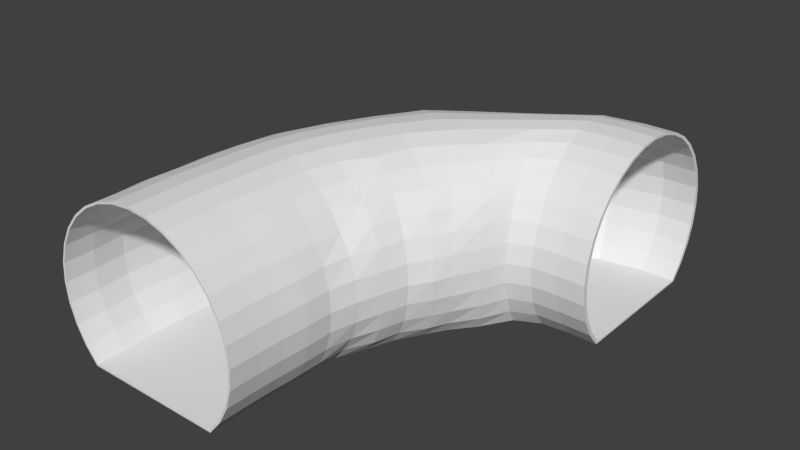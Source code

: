 # Source: BLENDER_Kanalgang_Kurve.blend  (saved by Blender 2.73.0; exported with 4.5.12 LTS)
import bpy
from mathutils import Matrix  # noqa: F401  (used for matrix-valued properties, if any)

bpy.ops.wm.read_factory_settings(use_empty=True)
scene = bpy.context.scene
scene.name = 'Scene'

# ---- collections
col_collection_1 = bpy.data.collections.new('Collection 1'); scene.collection.children.link(col_collection_1)

# ---- world
world_world = bpy.data.worlds.new('World'); scene.world = world_world
world_world.color = (0.05088, 0.05088, 0.05088)
world_world.use_sun_shadow = False
world_world.sun_shadow_jitter_overblur = 0.0
world_world.cycles.sampling_method = 'MANUAL'
world_world.cycles.sample_map_resolution = 256

# ---- meshes
me_cube_001 = bpy.data.meshes.new('Cube.001')
me_cube_001.from_pydata([(-0.2827, 1.096, 0.7083), (-0.6331, 1.073, 0.7083), (-1.06, 0.9186, 0.7083), (-1.45, 0.7671, 0.7083), (-1.779, 0.6457, 0.7083), (-2.026, 0.4627, 0.7083), (-2.21, 0.2831, 0.7083), (-2.342, 0.1145, 0.7083), (-2.42, -0.05125, 0.7083), (-2.451, -0.2107, 0.7083), (-2.461, -0.3637, 0.7083), (-2.478, -0.5109, 0.7083), (-2.464, -0.6563, 0.7083), (-2.273, -0.6563, 0.7271), (-2.283, -0.514, 0.7271), (-2.266, -0.3703, 0.7271), (-2.256, -0.2219, 0.7271), (-2.227, -0.06766, 0.7271), (-2.147, 0.0909, 0.7271), (-2.02, 0.25, 0.7271), (-1.848, 0.4183, 0.7271), (-1.615, 0.5846, 0.7271), (-1.327, 0.6977, 0.7271), (-0.9681, 0.8445, 0.7271), (-0.6036, 0.9818, 0.7271), (-0.2768, 1.001, 0.7271), (-0.2887, 1.188, 0.6526), (-0.6644, 1.161, 0.6526), (-1.158, 0.9818, 0.6526), (-1.577, 0.8393, 0.6526), (-1.954, 0.7056, 0.6526), (-2.2, 0.5043, 0.6526), (-2.396, 0.3142, 0.6526), (-2.534, 0.1362, 0.6526), (-2.61, -0.03625, 0.6526), (-2.641, -0.2004, 0.6526), (-2.649, -0.3575, 0.6526), (-2.665, -0.5078, 0.6526), (-2.648, -0.6563, 0.6526), (-2.082, -0.6563, 0.7083), (-2.088, -0.5172, 0.7083), (-2.072, -0.3771, 0.7083), (-2.063, -0.2334, 0.7083), (-2.036, -0.08477, 0.7083), (-1.955, 0.06653, 0.7083), (-1.834, 0.216, 0.7083), (-1.669, 0.3798, 0.7083), (-1.451, 0.5161, 0.7083), (-1.22, 0.6348, 0.7083), (-0.8833, 0.7714, 0.7083), (-0.5768, 0.8896, 0.7083), (-0.2711, 0.9053, 0.7083), (-0.2943, 1.272, 0.5622), (-0.6964, 1.241, 0.5622), (-1.245, 1.056, 0.5622), (-1.697, 0.9054, 0.5622), (-2.081, 0.7356, 0.5622), (-2.366, 0.5416, 0.5622), (-2.579, 0.3427, 0.5622), (-2.737, 0.1561, 0.5622), (-2.794, -0.02332, 0.5622), (-2.824, -0.1911, 0.5622), (-2.822, -0.3519, 0.5622), (-2.838, -0.505, 0.5622), (-2.817, -0.6563, 0.5622), (-1.899, -0.6563, 0.6526), (-1.901, -0.5203, 0.6526), (-1.885, -0.3837, 0.6526), (-1.878, -0.2449, 0.6526), (-1.853, -0.1018, 0.6526), (-1.772, 0.04243, 0.6526), (-1.612, 0.1781, 0.6526), (-1.506, 0.3383, 0.6526), (-1.315, 0.4549, 0.6526), (-1.091, 0.5607, 0.6526), (-0.8209, 0.7094, 0.6526), (-0.5532, 0.8005, 0.6526), (-0.2657, 0.8137, 0.6526), (-0.2995, 1.346, 0.4405), (-0.7274, 1.31, 0.4405), (-1.327, 1.121, 0.4405), (-1.807, 0.9633, 0.4405), (-2.21, 0.7767, 0.4405), (-2.518, 0.5736, 0.4405), (-2.742, 0.3665, 0.4405), (-2.874, 0.1707, 0.4405), (-2.934, -0.01302, 0.4405), (-2.978, -0.1836, 0.4405), (-2.975, -0.3471, 0.4405), (-2.99, -0.5025, 0.4405), (-2.965, -0.6563, 0.4405), (-1.73, -0.6563, 0.5622), (-1.729, -0.5231, 0.5622), (-1.713, -0.3898, 0.5622), (-1.707, -0.2557, 0.5622), (-1.684, -0.1179, 0.5622), (-1.605, 0.01968, 0.5622), (-1.469, 0.1515, 0.5622), (-1.356, 0.2965, 0.5622), (-1.193, 0.3947, 0.5622), (-1.003, 0.5008, 0.5622), (-0.7696, 0.6436, 0.5622), (-0.5331, 0.7181, 0.5622), (-0.261, 0.7292, 0.5622), (-0.3038, 1.407, 0.2922), (-0.7554, 1.366, 0.2922), (-1.402, 1.173, 0.2922), (-1.902, 1.011, 0.2922), (-2.318, 0.8097, 0.2922), (-2.672, 0.6016, 0.2922), (-2.852, 0.3818, 0.2922), (-2.984, 0.181, 0.2922), (-3.046, -0.005906, 0.2922), (-3.095, -0.178, 0.2922), (-3.102, -0.3432, 0.2922), (-3.114, -0.5005, 0.2922), (-3.087, -0.6563, 0.2922), (-1.581, -0.6563, 0.4405), (-1.578, -0.5256, 0.4405), (-1.563, -0.3953, 0.4405), (-1.558, -0.2654, 0.4405), (-1.537, -0.1323, 0.4405), (-1.432, -0.003828, 0.4405), (-1.342, 0.1246, 0.4405), (-1.202, 0.246, 0.4405), (-1.087, 0.3401, 0.4405), (-0.9239, 0.4408, 0.4405), (-0.741, 0.5875, 0.4405), (-0.5166, 0.6457, 0.4405), (-0.257, 0.6551, 0.4405), (-0.3071, 1.452, 0.1231), (-0.7781, 1.407, 0.1231), (-1.471, 1.214, 0.1231), (-1.977, 1.049, 0.1231), (-2.399, 0.8339, 0.1231), (-2.752, 0.618, 0.1231), (-2.933, 0.3916, 0.1231), (-3.061, 0.1858, 0.1231), (-3.12, -0.004379, 0.1231), (-3.182, -0.1741, 0.1231), (-3.196, -0.3403, 0.1231), (-3.207, -0.499, 0.1231), (-3.177, -0.6563, 0.1231), (-1.46, -0.6563, 0.2922), (-1.454, -0.5276, 0.2922), (-1.44, -0.3999, 0.2922), (-1.436, -0.2735, 0.2922), (-1.416, -0.1443, 0.2922), (-1.294, -0.023, 0.2922), (-1.23, 0.09999, 0.2922), (-1.085, 0.2079, 0.2922), (-1.003, 0.2946, 0.2922), (-0.8508, 0.4004, 0.2922), (-0.7158, 0.5366, 0.2922), (-0.5037, 0.5861, 0.2922), (-0.2537, 0.5944, 0.2922), (-0.3092, 1.48, -0.0605), (-0.7931, 1.432, -0.0605), (-1.508, 1.237, -0.0605), (-2.031, 1.077, -0.0605), (-2.45, 0.8486, -0.0605), (-2.801, 0.6278, -0.0605), (-2.981, 0.3964, -0.0605), (-3.108, 0.1882, -0.0605), (-3.176, -9.879e-05, -0.0605), (-3.236, -0.1718, -0.0605), (-3.255, -0.3386, -0.0605), (-3.264, -0.4981, -0.0605), (-3.233, -0.6563, -0.0605), (-1.369, -0.6563, 0.1231), (-1.362, -0.5291, 0.1231), (-1.348, -0.4033, 0.1231), (-1.346, -0.2796, 0.1231), (-1.302, -0.1543, 0.1231), (-1.211, -0.03662, 0.1231), (-1.147, 0.08102, 0.1231), (-1.024, 0.1824, 0.1231), (-0.9415, 0.2605, 0.1231), (-0.8124, 0.3698, 0.1231), (-0.6978, 0.4975, 0.1231), (-0.4946, 0.5418, 0.1231), (-0.2514, 0.5492, 0.1231), (-0.25, 0.5214, -0.0605), (-0.4891, 0.5145, -0.0605), (-0.6871, 0.4731, -0.0605), (-0.7919, 0.3501, -0.0605), (-0.9039, 0.2394, -0.0605), (-0.9804, 0.1613, -0.0605), (-1.097, 0.0691, -0.0605), (-1.163, -0.04516, -0.0605), (-1.235, -0.1603, -0.0605), (-1.29, -0.2833, -0.0605), (-1.292, -0.4054, -0.0605), (-1.306, -0.5301, -0.0605), (-1.314, -0.6563, -0.0605), (-3.233, -0.6563, -0.4423), (-3.264, -0.4981, -0.4423), (-3.255, -0.3386, -0.4423), (-3.236, -0.1718, -0.4423), (-3.176, -9.903e-05, -0.4423), (-3.108, 0.1882, -0.4423), (-2.981, 0.3964, -0.4423), (-2.801, 0.6278, -0.4423), (-2.45, 0.8486, -0.4423), (-2.031, 1.077, -0.4423), (-1.508, 1.237, -0.4423), (-0.7931, 1.432, -0.4423), (-0.3092, 1.48, -0.4423), (-0.3099, 1.489, -0.2514), (-0.7984, 1.441, -0.2514), (-1.519, 1.244, -0.2514), (-2.048, 1.085, -0.2514), (-2.467, 0.8535, -0.2514), (-2.818, 0.631, -0.2514), (-2.997, 0.3976, -0.2514), (-3.127, 0.1902, -0.2514), (-3.194, 0.001343, -0.2514), (-3.254, -0.171, -0.2514), (-3.275, -0.338, -0.2514), (-3.283, -0.4978, -0.2514), (-3.252, -0.6563, -0.2514), (-0.2495, 0.512, -0.2514), (-0.4873, 0.5053, -0.2514), (-0.6835, 0.4647, -0.2514), (-0.7846, 0.3431, -0.2514), (-0.8913, 0.2322, -0.2514), (-0.9621, 0.152, -0.2514), (-1.079, 0.06504, -0.2514), (-1.146, -0.04811, -0.2514), (-1.213, -0.1624, -0.2514), (-1.271, -0.2846, -0.2514), (-1.273, -0.4061, -0.2514), (-1.287, -0.5304, -0.2514), (-1.295, -0.6563, -0.2514), (-0.3071, 1.452, -0.6259), (-0.7781, 1.407, -0.6259), (-1.471, 1.214, -0.6259), (-1.977, 1.049, -0.6259), (-2.399, 0.8339, -0.6259), (-2.752, 0.618, -0.6259), (-2.933, 0.3916, -0.6259), (-3.061, 0.1858, -0.6259), (-3.12, -0.004379, -0.6259), (-3.182, -0.1741, -0.6259), (-3.196, -0.3403, -0.6259), (-3.207, -0.499, -0.6259), (-3.177, -0.6563, -0.6259), (-1.314, -0.6563, -0.4423), (-1.306, -0.5301, -0.4423), (-1.292, -0.4054, -0.4423), (-1.29, -0.2833, -0.4423), (-1.235, -0.1603, -0.4423), (-1.163, -0.04516, -0.4423), (-1.097, 0.0691, -0.4423), (-0.9804, 0.1613, -0.4423), (-0.9039, 0.2394, -0.4423), (-0.7919, 0.3501, -0.4423), (-0.6871, 0.4731, -0.4423), (-0.4891, 0.5145, -0.4423), (-0.25, 0.5214, -0.4423), (-0.2514, 0.5492, -0.6259), (-0.4946, 0.5418, -0.6259), (-0.6978, 0.4975, -0.6259), (-0.8124, 0.3698, -0.6259), (-0.9415, 0.2605, -0.6259), (-1.024, 0.1824, -0.6259), (-1.147, 0.08102, -0.6259), (-1.211, -0.03662, -0.6259), (-1.302, -0.1543, -0.6259), (-1.346, -0.2796, -0.6259), (-1.348, -0.4033, -0.6259), (-1.362, -0.5291, -0.6259), (-1.369, -0.6563, -0.6259), (-2.965, -0.6563, -0.9433), (-2.99, -0.5025, -0.9433), (-1.581, -0.7961, -0.9433), (0.01624, 0.6528, -0.9433), (0.01623, 0.592, -0.795), (-1.46, -0.7961, -0.795), (-2.965, -0.7961, -0.9433), (0.01641, 1.345, -0.9433), (0.01622, 0.5468, -0.6259), (-1.369, -0.7961, -0.6259), (-3.087, -0.7961, -0.795), (0.01642, 1.406, -0.795), (0.01621, 0.5189, -0.4423), (-1.314, -0.7961, -0.4423), (-3.177, -0.7961, -0.6259), (0.01643, 1.451, -0.6259), (0.01621, 0.5095, -0.2514), (-1.295, -0.7961, -0.2514), (-3.233, -0.7961, -0.4423), (0.01644, 1.479, -0.4423), (0.01621, 0.5189, -0.0605), (-1.314, -0.7961, -0.0605), (-3.252, -0.7961, -0.2514), (0.01644, 1.488, -0.2514), (0.01622, 0.5468, 0.1231), (-1.369, -0.7961, 0.1231), (-3.233, -0.7961, -0.0605), (0.01644, 1.479, -0.0605), (0.01623, 0.592, 0.2922), (-1.46, -0.7961, 0.2922), (-3.177, -0.7961, 0.1231), (0.01643, 1.451, 0.1231), (0.01624, 0.6528, 0.4405), (-1.581, -0.7961, 0.4405), (-3.087, -0.7961, 0.2922), (0.01642, 1.406, 0.2922), (0.01626, 0.727, 0.5622), (-1.73, -0.7961, 0.5622), (-2.965, -0.7961, 0.4405), (0.01641, 1.345, 0.4405), (0.01628, 0.8116, 0.6526), (-1.899, -0.7961, 0.6526), (-2.817, -0.7961, 0.5622), (0.01639, 1.271, 0.5622), (0.0163, 0.9033, 0.7083), (-2.082, -0.7961, 0.7083), (-2.648, -0.7961, 0.6526), (0.01637, 1.186, 0.6526), (0.01632, 0.9988, 0.7271), (-2.273, -0.7961, 0.7271), (-2.464, -0.7961, 0.7083), (0.01635, 1.094, 0.7083), (-2.975, -0.3471, -0.9433), (-2.978, -0.1836, -0.9433), (-2.934, -0.01302, -0.9433), (-2.874, 0.1707, -0.9433), (-2.742, 0.3665, -0.9433), (-2.518, 0.5736, -0.9433), (-2.21, 0.7767, -0.9433), (-1.807, 0.9633, -0.9433), (-1.327, 1.121, -0.9433), (-0.7274, 1.31, -0.9433), (-0.2995, 1.346, -0.9433), (-0.3038, 1.407, -0.795), (-0.7554, 1.366, -0.795), (-1.402, 1.173, -0.795), (-1.902, 1.011, -0.795), (-2.318, 0.8097, -0.795), (-2.672, 0.6016, -0.795), (-2.852, 0.3818, -0.795), (-2.984, 0.181, -0.795), (-3.046, -0.005907, -0.795), (-3.095, -0.178, -0.795), (-3.102, -0.3432, -0.795), (-3.114, -0.5005, -0.795), (-3.087, -0.6563, -0.795), (-0.2537, 0.5944, -0.795), (-0.5037, 0.5861, -0.795), (-0.7158, 0.5366, -0.795), (-0.8508, 0.4004, -0.795), (-1.003, 0.2946, -0.795), (-1.085, 0.2079, -0.795), (-1.23, 0.09999, -0.795), (-1.294, -0.023, -0.795), (-1.416, -0.1443, -0.795), (-1.436, -0.2735, -0.795), (-1.44, -0.3999, -0.795), (-1.454, -0.5276, -0.795), (-1.46, -0.6563, -0.795), (-0.257, 0.6551, -0.9433), (-0.5166, 0.6457, -0.9433), (-0.741, 0.5875, -0.9433), (-0.9239, 0.4408, -0.9433), (-1.087, 0.3401, -0.9433), (-1.202, 0.246, -0.9433), (-1.342, 0.1246, -0.9433), (-1.432, -0.003828, -0.9433), (-1.537, -0.1323, -0.9433), (-1.558, -0.2654, -0.9433), (-1.563, -0.3953, -0.9433), (-1.578, -0.5256, -0.9433), (-1.581, -0.6563, -0.9433), (-0.2825, 1.089, 0.6897), (-0.6316, 1.066, 0.6898), (-1.057, 0.9121, 0.6896), (-1.448, 0.7611, 0.6894), (-1.776, 0.6405, 0.6892), (-2.023, 0.459, 0.6889), (-2.206, 0.28, 0.6889), (-2.338, 0.1121, 0.6888), (-2.417, -0.05252, 0.6887), (-2.447, -0.2112, 0.6887), (-2.457, -0.364, 0.6887), (-2.474, -0.5109, 0.6887), (-2.46, -0.6561, 0.6887), (-2.273, -0.6563, 0.7071), (-2.283, -0.514, 0.7071), (-2.266, -0.3703, 0.7071), (-2.256, -0.2219, 0.7071), (-2.227, -0.06775, 0.7071), (-2.147, 0.09078, 0.7071), (-2.02, 0.2499, 0.7071), (-1.848, 0.4182, 0.7071), (-1.615, 0.5842, 0.7071), (-1.327, 0.6977, 0.7071), (-0.9682, 0.8445, 0.7071), (-0.6036, 0.9815, 0.7071), (-0.2768, 1.001, 0.7071), (-0.2883, 1.175, 0.6372), (-0.6619, 1.149, 0.6371), (-1.154, 0.9706, 0.6365), (-1.573, 0.8285, 0.6363), (-1.949, 0.696, 0.6359), (-2.194, 0.497, 0.6351), (-2.39, 0.3084, 0.6345), (-2.527, 0.1322, 0.6342), (-2.603, -0.03833, 0.634), (-2.634, -0.2012, 0.6341), (-2.641, -0.358, 0.6341), (-2.657, -0.5077, 0.6342), (-2.64, -0.6559, 0.6341), (-2.086, -0.6564, 0.6887), (-2.092, -0.5171, 0.6887), (-2.076, -0.3767, 0.6887), (-2.067, -0.233, 0.6887), (-2.039, -0.08354, 0.6887), (-1.959, 0.06885, 0.6888), (-1.837, 0.219, 0.6888), (-1.672, 0.3832, 0.6888), (-1.454, 0.521, 0.6892), (-1.223, 0.6404, 0.6893), (-0.886, 0.7779, 0.6896), (-0.5783, 0.8965, 0.6896), (-0.2712, 0.9125, 0.6897), (-0.2938, 1.256, 0.5502), (-0.6933, 1.225, 0.5499), (-1.24, 1.042, 0.5492), (-1.692, 0.8913, 0.5491), (-2.074, 0.7232, 0.5482), (-2.358, 0.5314, 0.547), (-2.571, 0.3346, 0.5462), (-2.727, 0.1505, 0.5459), (-2.783, -0.02624, 0.5456), (-2.813, -0.1922, 0.5455), (-2.811, -0.3524, 0.5454), (-2.827, -0.5048, 0.5456), (-2.806, -0.6556, 0.5455), (-1.906, -0.6564, 0.6342), (-1.909, -0.5199, 0.6341), (-1.893, -0.383, 0.6341), (-1.885, -0.244, 0.6341), (-1.86, -0.09921, 0.6342), (-1.779, 0.04745, 0.6344), (-1.619, 0.1844, 0.6349), (-1.512, 0.3451, 0.6349), (-1.32, 0.4642, 0.6357), (-1.097, 0.571, 0.6363), (-0.8258, 0.7208, 0.637), (-0.5556, 0.8129, 0.6371), (-0.266, 0.8263, 0.6371), (-0.2988, 1.328, 0.4316), (-0.724, 1.293, 0.4312), (-1.322, 1.104, 0.4305), (-1.801, 0.9475, 0.4299), (-2.202, 0.7623, 0.429), (-2.509, 0.5614, 0.4278), (-2.731, 0.3568, 0.4274), (-2.861, 0.164, 0.4274), (-2.92, -0.01705, 0.4269), (-2.964, -0.1853, 0.4265), (-2.961, -0.3477, 0.4262), (-2.976, -0.502, 0.4263), (-2.951, -0.6552, 0.4263), (-1.741, -0.6563, 0.5456), (-1.74, -0.5224, 0.5455), (-1.724, -0.3889, 0.5455), (-1.718, -0.2545, 0.5455), (-1.695, -0.1139, 0.5456), (-1.614, 0.0274, 0.5463), (-1.478, 0.1598, 0.5466), (-1.365, 0.3062, 0.5468), (-1.2, 0.4067, 0.5479), (-1.011, 0.5138, 0.5491), (-0.7762, 0.658, 0.55), (-0.5358, 0.7339, 0.5502), (-0.2613, 0.7451, 0.5501), (-0.303, 1.388, 0.2859), (-0.7519, 1.348, 0.2856), (-1.396, 1.156, 0.2848), (-1.895, 0.9943, 0.2842), (-2.309, 0.7939, 0.2837), (-2.661, 0.588, 0.2829), (-2.838, 0.3713, 0.2826), (-2.969, 0.1735, 0.2826), (-3.03, -0.01104, 0.2822), (-3.079, -0.1808, 0.2816), (-3.085, -0.3442, 0.281), (-3.098, -0.4997, 0.281), (-3.07, -0.6549, 0.2811), (-1.595, -0.6562, 0.4263), (-1.592, -0.5246, 0.4263), (-1.577, -0.3943, 0.4263), (-1.572, -0.264, 0.4263), (-1.55, -0.1266, 0.4263), (-1.443, 0.005377, 0.4271), (-1.353, 0.1344, 0.4271), (-1.212, 0.258, 0.4279), (-1.097, 0.3533, 0.4287), (-0.9337, 0.4549, 0.4303), (-0.7488, 0.6034, 0.4313), (-0.5192, 0.6634, 0.4317), (-0.2572, 0.673, 0.4315), (-0.3062, 1.432, 0.119), (-0.7745, 1.388, 0.1188), (-1.465, 1.195, 0.1181), (-1.969, 1.031, 0.1175), (-2.39, 0.8171, 0.1175), (-2.739, 0.6037, 0.1173), (-2.917, 0.3806, 0.117), (-3.044, 0.1778, 0.1167), (-3.102, -0.01035, 0.1163), (-3.164, -0.1779, 0.1158), (-3.178, -0.3417, 0.1153), (-3.189, -0.4979, 0.1153), (-3.159, -0.6546, 0.1154), (-1.476, -0.656, 0.2811), (-1.471, -0.5263, 0.281), (-1.456, -0.3987, 0.2811), (-1.453, -0.2716, 0.2808), (-1.431, -0.1367, 0.281), (-1.307, -0.01301, 0.2819), (-1.243, 0.1113, 0.2822), (-1.097, 0.2214, 0.2832), (-1.015, 0.3086, 0.2837), (-0.8628, 0.4147, 0.285), (-0.7248, 0.5532, 0.2855), (-0.5062, 0.605, 0.2859), (-0.254, 0.6133, 0.2859), (-0.3082, 1.46, -0.06246), (-0.7895, 1.413, -0.06254), (-1.503, 1.218, -0.0629), (-2.024, 1.059, -0.06335), (-2.44, 0.8315, -0.0633), (-2.788, 0.6131, -0.06335), (-2.965, 0.3851, -0.06353), (-3.09, 0.1798, -0.06383), (-3.157, -0.00659, -0.06413), (-3.217, -0.1761, -0.0643), (-3.236, -0.3402, -0.06448), (-3.245, -0.4968, -0.06446), (-3.213, -0.6544, -0.06442), (-1.388, -0.6558, 0.1154), (-1.381, -0.5276, 0.1153), (-1.367, -0.4021, 0.1154), (-1.364, -0.2766, 0.1149), (-1.319, -0.1454, 0.1153), (-1.227, -0.02635, 0.1161), (-1.162, 0.09334, 0.1167), (-1.037, 0.1967, 0.1173), (-0.9544, 0.2748, 0.1176), (-0.8259, 0.3838, 0.1186), (-0.7076, 0.5145, 0.1189), (-0.497, 0.5613, 0.119), (-0.2516, 0.5688, 0.119), (-0.2502, 0.5413, -0.06248), (-0.4915, 0.5343, -0.06247), (-0.6972, 0.4902, -0.06254), (-0.8064, 0.3637, -0.06269), (-0.9179, 0.2534, -0.06334), (-0.9936, 0.176, -0.06365), (-1.111, 0.08207, -0.06383), (-1.18, -0.0349, -0.06402), (-1.253, -0.151, -0.06438), (-1.309, -0.2793, -0.06463), (-1.311, -0.4041, -0.06442), (-1.325, -0.5284, -0.06444), (-1.333, -0.6557, -0.06442), (-3.213, -0.6544, -0.4384), (-3.245, -0.4968, -0.4383), (-3.236, -0.3402, -0.4383), (-3.217, -0.1761, -0.4385), (-3.157, -0.00659, -0.4387), (-3.09, 0.1798, -0.439), (-2.965, 0.3851, -0.4393), (-2.788, 0.6131, -0.4394), (-2.44, 0.8315, -0.4395), (-2.024, 1.059, -0.4394), (-1.503, 1.218, -0.4399), (-0.7895, 1.413, -0.4403), (-0.3082, 1.46, -0.4403), (-0.3089, 1.469, -0.2514), (-0.7947, 1.421, -0.2514), (-1.513, 1.225, -0.2514), (-2.04, 1.067, -0.2514), (-2.457, 0.8363, -0.2514), (-2.804, 0.6163, -0.2514), (-2.98, 0.3862, -0.2514), (-3.109, 0.1816, -0.2514), (-3.176, -0.005305, -0.2514), (-3.234, -0.1755, -0.2514), (-3.255, -0.3398, -0.2514), (-3.263, -0.4964, -0.2514), (-3.232, -0.6544, -0.2514), (-0.2497, 0.532, -0.2514), (-0.4896, 0.5251, -0.2514), (-0.6938, 0.4819, -0.2514), (-0.7994, 0.3565, -0.2514), (-0.9057, 0.2461, -0.2514), (-0.9756, 0.1668, -0.2514), (-1.094, 0.07835, -0.2514), (-1.163, -0.03787, -0.2514), (-1.231, -0.153, -0.2514), (-1.291, -0.2802, -0.2514), (-1.293, -0.4048, -0.2514), (-1.307, -0.5286, -0.2514), (-1.315, -0.6557, -0.2514), (-0.3062, 1.432, -0.6218), (-0.7745, 1.388, -0.6216), (-1.465, 1.195, -0.6209), (-1.969, 1.031, -0.6203), (-2.39, 0.8171, -0.6203), (-2.739, 0.6037, -0.6201), (-2.917, 0.3806, -0.6198), (-3.044, 0.1778, -0.6195), (-3.102, -0.01035, -0.6191), (-3.164, -0.1779, -0.6185), (-3.178, -0.3417, -0.6181), (-3.189, -0.4979, -0.6181), (-3.159, -0.6546, -0.6182), (-1.333, -0.6557, -0.4384), (-1.325, -0.5284, -0.4384), (-1.311, -0.4041, -0.4384), (-1.309, -0.2793, -0.4382), (-1.253, -0.151, -0.4384), (-1.18, -0.0349, -0.4388), (-1.111, 0.08207, -0.439), (-0.9936, 0.176, -0.4391), (-0.9179, 0.2534, -0.4395), (-0.8064, 0.3637, -0.4401), (-0.6972, 0.4902, -0.4403), (-0.4915, 0.5343, -0.4403), (-0.2502, 0.5413, -0.4403), (-0.2516, 0.5688, -0.6218), (-0.497, 0.5613, -0.6218), (-0.7076, 0.5145, -0.6217), (-0.8259, 0.3838, -0.6214), (-0.9544, 0.2748, -0.6204), (-1.037, 0.1967, -0.6201), (-1.162, 0.09334, -0.6195), (-1.227, -0.02635, -0.6189), (-1.319, -0.1454, -0.6181), (-1.364, -0.2766, -0.6177), (-1.367, -0.4021, -0.6182), (-1.381, -0.5276, -0.6181), (-1.388, -0.6558, -0.6182), (-2.957, -0.6557, -0.9251), (-2.981, -0.5021, -0.9255), (-1.59, -0.7961, -0.9252), (0.01634, 0.664, -0.9267), (0.0164, 0.6109, -0.7887), (-1.476, -0.7961, -0.7839), (-2.957, -0.7961, -0.9252), (0.01637, 1.334, -0.9267), (0.0164, 0.5664, -0.6218), (-1.388, -0.7961, -0.6182), (-3.07, -0.7961, -0.7839), (0.01636, 1.387, -0.7887), (0.0164, 0.5388, -0.4403), (-1.333, -0.7961, -0.4384), (-3.159, -0.7961, -0.6182), (0.01637, 1.431, -0.6218), (0.0164, 0.5295, -0.2514), (-1.315, -0.7961, -0.2514), (-3.213, -0.7961, -0.4384), (0.01638, 1.459, -0.4403), (0.0164, 0.5388, -0.06249), (-1.333, -0.7961, -0.0644), (-3.232, -0.7961, -0.2514), (0.01639, 1.468, -0.2514), (0.0164, 0.5664, 0.119), (-1.388, -0.7961, 0.1154), (-3.213, -0.7961, -0.0644), (0.01638, 1.459, -0.06249), (0.0164, 0.6109, 0.2859), (-1.476, -0.7961, 0.2811), (-3.159, -0.7961, 0.1154), (0.01637, 1.431, 0.119), (0.01639, 0.6707, 0.4315), (-1.596, -0.7961, 0.4264), (-3.07, -0.7961, 0.2811), (0.01636, 1.387, 0.2859), (0.01639, 0.7429, 0.5501), (-1.741, -0.7961, 0.5456), (-2.951, -0.7961, 0.4264), (0.01634, 1.327, 0.4315), (0.01638, 0.8242, 0.6371), (-1.906, -0.7961, 0.6342), (-2.806, -0.7961, 0.5456), (0.01632, 1.255, 0.5501), (0.01635, 0.9106, 0.6897), (-2.086, -0.7961, 0.6887), (-2.64, -0.7961, 0.6342), (0.01631, 1.173, 0.6371), (0.01633, 0.9988, 0.7071), (-2.273, -0.7961, 0.7071), (-2.46, -0.7961, 0.6887), (0.01631, 1.087, 0.6897), (-2.967, -0.3475, -0.9251), (-2.969, -0.1849, -0.9256), (-2.925, -0.01566, -0.9255), (-2.865, 0.1662, -0.9259), (-2.735, 0.3604, -0.9258), (-2.512, 0.5658, -0.9258), (-2.205, 0.7675, -0.9262), (-1.804, 0.9533, -0.9264), (-1.324, 1.111, -0.9265), (-0.7253, 1.299, -0.927), (-0.299, 1.335, -0.9269), (-0.303, 1.388, -0.7887), (-0.7519, 1.348, -0.7884), (-1.396, 1.156, -0.7876), (-1.895, 0.9943, -0.787), (-2.309, 0.7939, -0.7865), (-2.661, 0.588, -0.7857), (-2.838, 0.3713, -0.7854), (-2.969, 0.1735, -0.7854), (-3.03, -0.01104, -0.785), (-3.079, -0.1808, -0.7843), (-3.085, -0.3442, -0.7838), (-3.098, -0.4997, -0.7838), (-3.07, -0.6549, -0.7839), (-0.254, 0.6133, -0.7887), (-0.5062, 0.605, -0.7887), (-0.7248, 0.5532, -0.7883), (-0.8628, 0.4147, -0.7878), (-1.015, 0.3086, -0.7865), (-1.097, 0.2214, -0.786), (-1.243, 0.1113, -0.785), (-1.307, -0.01301, -0.7846), (-1.431, -0.1367, -0.7837), (-1.453, -0.2716, -0.7836), (-1.456, -0.3987, -0.7839), (-1.471, -0.5263, -0.7838), (-1.476, -0.656, -0.7839), (-0.2571, 0.6662, -0.9266), (-0.5181, 0.6562, -0.9264), (-0.7455, 0.5962, -0.9259), (-0.9304, 0.4495, -0.9265), (-1.093, 0.3475, -0.9257), (-1.208, 0.2532, -0.9257), (-1.348, 0.13, -0.9252), (-1.439, 0.001802, -0.9255), (-1.544, -0.1293, -0.9247), (-1.567, -0.2646, -0.9251), (-1.572, -0.3947, -0.9253), (-1.586, -0.525, -0.9251), (-1.59, -0.6562, -0.9252)], [], [(363, 362, 349, 350), (364, 363, 350, 351), (365, 364, 351, 352), (366, 365, 352, 353), (367, 366, 353, 354), (368, 367, 354, 355), (369, 368, 355, 356), (370, 369, 356, 357), (371, 370, 357, 358), (372, 371, 358, 359), (374, 373, 360, 361), (275, 374, 361, 278), (363, 334, 335, 362), (364, 333, 334, 363), (365, 332, 333, 364), (366, 331, 332, 365), (367, 330, 331, 366), (368, 329, 330, 367), (369, 328, 329, 368), (370, 327, 328, 369), (371, 326, 327, 370), (373, 372, 359, 360), (372, 325, 326, 371), (374, 273, 274, 373), (275, 279, 273, 374), (350, 349, 260, 261), (351, 350, 261, 262), (352, 351, 262, 263), (353, 352, 263, 264), (354, 353, 264, 265), (355, 354, 265, 266), (356, 355, 266, 267), (357, 356, 267, 268), (373, 274, 325, 372), (358, 357, 268, 269), (360, 359, 270, 271), (361, 360, 271, 272), (278, 361, 272, 282), (337, 336, 335, 334), (338, 337, 334, 333), (339, 338, 333, 332), (340, 339, 332, 331), (341, 340, 331, 330), (342, 341, 330, 329), (343, 342, 329, 328), (359, 358, 269, 270), (345, 344, 327, 326), (346, 345, 326, 325), (347, 346, 325, 274), (348, 347, 274, 273), (283, 348, 273, 279), (261, 260, 259, 258), (262, 261, 258, 257), (263, 262, 257, 256), (264, 263, 256, 255), (265, 264, 255, 254), (266, 265, 254, 253), (344, 343, 328, 327), (268, 267, 252, 251), (269, 268, 251, 250), (270, 269, 250, 249), (271, 270, 249, 248), (272, 271, 248, 247), (282, 272, 247, 286), (235, 234, 336, 337), (236, 235, 337, 338), (237, 236, 338, 339), (238, 237, 339, 340), (239, 238, 340, 341), (267, 266, 253, 252), (241, 240, 342, 343), (242, 241, 343, 344), (243, 242, 344, 345), (244, 243, 345, 346), (245, 244, 346, 347), (246, 245, 347, 348), (287, 246, 348, 283), (258, 259, 221, 222), (257, 258, 222, 223), (256, 257, 223, 224), (255, 256, 224, 225), (240, 239, 341, 342), (254, 255, 225, 226), (252, 253, 227, 228), (251, 252, 228, 229), (250, 251, 229, 230), (249, 250, 230, 231), (248, 249, 231, 232), (247, 248, 232, 233), (286, 247, 233, 290), (206, 207, 234, 235), (205, 206, 235, 236), (204, 205, 236, 237), (253, 254, 226, 227), (202, 203, 238, 239), (201, 202, 239, 240), (200, 201, 240, 241), (199, 200, 241, 242), (198, 199, 242, 243), (197, 198, 243, 244), (196, 197, 244, 245), (195, 196, 245, 246), (291, 195, 246, 287), (222, 221, 182, 183), (223, 222, 183, 184), (203, 204, 237, 238), (224, 223, 184, 185), (226, 225, 186, 187), (227, 226, 187, 188), (228, 227, 188, 189), (229, 228, 189, 190), (230, 229, 190, 191), (231, 230, 191, 192), (232, 231, 192, 193), (233, 232, 193, 194), (290, 233, 194, 294), (209, 208, 207, 206), (225, 224, 185, 186), (211, 210, 205, 204), (212, 211, 204, 203), (213, 212, 203, 202), (214, 213, 202, 201), (215, 214, 201, 200), (216, 215, 200, 199), (217, 216, 199, 198), (218, 217, 198, 197), (219, 218, 197, 196), (220, 219, 196, 195), (295, 220, 195, 291), (210, 209, 206, 205), (184, 183, 180, 179), (185, 184, 179, 178), (186, 185, 178, 177), (187, 186, 177, 176), (188, 187, 176, 175), (189, 188, 175, 174), (190, 189, 174, 173), (191, 190, 173, 172), (192, 191, 172, 171), (193, 192, 171, 170), (194, 193, 170, 169), (183, 182, 181, 180), (294, 194, 169, 298), (158, 157, 209, 210), (159, 158, 210, 211), (160, 159, 211, 212), (161, 160, 212, 213), (162, 161, 213, 214), (163, 162, 214, 215), (164, 163, 215, 216), (165, 164, 216, 217), (166, 165, 217, 218), (167, 166, 218, 219), (157, 156, 208, 209), (168, 167, 219, 220), (180, 181, 155, 154), (179, 180, 154, 153), (178, 179, 153, 152), (177, 178, 152, 151), (176, 177, 151, 150), (175, 176, 150, 149), (174, 175, 149, 148), (173, 174, 148, 147), (172, 173, 147, 146), (171, 172, 146, 145), (299, 168, 220, 295), (170, 171, 145, 144), (298, 169, 143, 302), (131, 130, 156, 157), (132, 131, 157, 158), (133, 132, 158, 159), (134, 133, 159, 160), (135, 134, 160, 161), (136, 135, 161, 162), (137, 136, 162, 163), (138, 137, 163, 164), (139, 138, 164, 165), (169, 170, 144, 143), (141, 140, 166, 167), (142, 141, 167, 168), (303, 142, 168, 299), (154, 155, 129, 128), (153, 154, 128, 127), (152, 153, 127, 126), (151, 152, 126, 125), (150, 151, 125, 124), (149, 150, 124, 123), (148, 149, 123, 122), (147, 148, 122, 121), (140, 139, 165, 166), (145, 146, 120, 119), (144, 145, 119, 118), (143, 144, 118, 117), (302, 143, 117, 306), (105, 104, 130, 131), (106, 105, 131, 132), (107, 106, 132, 133), (108, 107, 133, 134), (109, 108, 134, 135), (110, 109, 135, 136), (111, 110, 136, 137), (146, 147, 121, 120), (112, 111, 137, 138), (114, 113, 139, 140), (115, 114, 140, 141), (116, 115, 141, 142), (307, 116, 142, 303), (128, 129, 103, 102), (127, 128, 102, 101), (126, 127, 101, 100), (125, 126, 100, 99), (124, 125, 99, 98), (123, 124, 98, 97), (113, 112, 138, 139), (122, 123, 97, 96), (120, 121, 95, 94), (119, 120, 94, 93), (118, 119, 93, 92), (117, 118, 92, 91), (306, 117, 91, 310), (79, 78, 104, 105), (80, 79, 105, 106), (81, 80, 106, 107), (82, 81, 107, 108), (83, 82, 108, 109), (121, 122, 96, 95), (85, 84, 110, 111), (86, 85, 111, 112), (87, 86, 112, 113), (88, 87, 113, 114), (89, 88, 114, 115), (90, 89, 115, 116), (311, 90, 116, 307), (102, 103, 77, 76), (101, 102, 76, 75), (100, 101, 75, 74), (99, 100, 74, 73), (84, 83, 109, 110), (97, 98, 72, 71), (96, 97, 71, 70), (95, 96, 70, 69), (94, 95, 69, 68), (93, 94, 68, 67), (92, 93, 67, 66), (91, 92, 66, 65), (310, 91, 65, 314), (53, 52, 78, 79), (54, 53, 79, 80), (55, 54, 80, 81), (98, 99, 73, 72), (362, 276, 277, 349), (362, 335, 280, 276), (349, 277, 281, 260), (336, 284, 280, 335), (260, 281, 285, 259), (234, 288, 284, 336), (259, 285, 289, 221), (207, 292, 288, 234), (221, 289, 293, 182), (208, 296, 292, 207), (182, 293, 297, 181), (156, 300, 296, 208), (181, 297, 301, 155), (130, 304, 300, 156), (155, 301, 305, 129), (104, 308, 304, 130), (129, 305, 309, 103), (78, 312, 308, 104), (103, 309, 313, 77), (52, 316, 312, 78), (77, 313, 317, 51), (26, 320, 316, 52), (51, 317, 321, 25), (0, 324, 320, 26), (25, 321, 324, 0), (57, 56, 82, 83), (56, 55, 81, 82), (62, 61, 87, 88), (315, 64, 90, 311), (74, 75, 49, 48), (71, 72, 46, 45), (68, 69, 43, 42), (65, 66, 40, 39), (28, 27, 53, 54), (31, 30, 56, 57), (34, 33, 59, 60), (37, 36, 62, 63), (50, 51, 25, 24), (47, 48, 22, 21), (44, 45, 19, 18), (41, 42, 16, 15), (318, 39, 13, 322), (3, 2, 28, 29), (6, 5, 31, 32), (9, 8, 34, 35), (12, 11, 37, 38), (23, 24, 1, 2), (20, 21, 4, 5), (17, 18, 7, 8), (14, 15, 10, 11), (60, 59, 85, 86), (58, 57, 83, 84), (59, 58, 84, 85), (61, 60, 86, 87), (63, 62, 88, 89), (64, 63, 89, 90), (75, 76, 50, 49), (76, 77, 51, 50), (73, 74, 48, 47), (72, 73, 47, 46), (69, 70, 44, 43), (70, 71, 45, 44), (67, 68, 42, 41), (66, 67, 41, 40), (27, 26, 52, 53), (314, 65, 39, 318), (29, 28, 54, 55), (30, 29, 55, 56), (33, 32, 58, 59), (32, 31, 57, 58), (35, 34, 60, 61), (36, 35, 61, 62), (319, 38, 64, 315), (38, 37, 63, 64), (49, 50, 24, 23), (48, 49, 23, 22), (45, 46, 20, 19), (46, 47, 21, 20), (43, 44, 18, 17), (42, 43, 17, 16), (39, 40, 14, 13), (40, 41, 15, 14), (1, 0, 26, 27), (2, 1, 27, 28), (5, 4, 30, 31), (4, 3, 29, 30), (7, 6, 32, 33), (8, 7, 33, 34), (11, 10, 36, 37), (10, 9, 35, 36), (323, 12, 38, 319), (24, 25, 0, 1), (21, 22, 3, 4), (22, 23, 2, 3), (19, 20, 5, 6), (18, 19, 6, 7), (15, 16, 9, 10), (16, 17, 8, 9), (13, 14, 11, 12), (322, 13, 12, 323), (725, 724, 737, 738), (726, 725, 738, 739), (727, 726, 739, 740), (728, 727, 740, 741), (729, 728, 741, 742), (730, 729, 742, 743), (731, 730, 743, 744), (732, 731, 744, 745), (733, 732, 745, 746), (734, 733, 746, 747), (736, 735, 748, 749), (653, 736, 749, 650), (737, 710, 709, 738), (738, 709, 708, 739), (739, 708, 707, 740), (740, 707, 706, 741), (741, 706, 705, 742), (742, 705, 704, 743), (743, 704, 703, 744), (744, 703, 702, 745), (745, 702, 701, 746), (735, 734, 747, 748), (746, 701, 700, 747), (748, 649, 648, 749), (749, 648, 654, 650), (636, 635, 724, 725), (637, 636, 725, 726), (638, 637, 726, 727), (639, 638, 727, 728), (640, 639, 728, 729), (641, 640, 729, 730), (642, 641, 730, 731), (643, 642, 731, 732), (747, 700, 649, 748), (644, 643, 732, 733), (646, 645, 734, 735), (647, 646, 735, 736), (657, 647, 736, 653), (709, 710, 711, 712), (708, 709, 712, 713), (707, 708, 713, 714), (706, 707, 714, 715), (705, 706, 715, 716), (704, 705, 716, 717), (703, 704, 717, 718), (645, 644, 733, 734), (701, 702, 719, 720), (700, 701, 720, 721), (649, 700, 721, 722), (648, 649, 722, 723), (654, 648, 723, 658), (633, 634, 635, 636), (632, 633, 636, 637), (631, 632, 637, 638), (630, 631, 638, 639), (629, 630, 639, 640), (628, 629, 640, 641), (702, 703, 718, 719), (626, 627, 642, 643), (625, 626, 643, 644), (624, 625, 644, 645), (623, 624, 645, 646), (622, 623, 646, 647), (661, 622, 647, 657), (712, 711, 609, 610), (713, 712, 610, 611), (714, 713, 611, 612), (715, 714, 612, 613), (716, 715, 613, 614), (627, 628, 641, 642), (718, 717, 615, 616), (719, 718, 616, 617), (720, 719, 617, 618), (721, 720, 618, 619), (722, 721, 619, 620), (723, 722, 620, 621), (658, 723, 621, 662), (597, 596, 634, 633), (598, 597, 633, 632), (599, 598, 632, 631), (600, 599, 631, 630), (717, 716, 614, 615), (601, 600, 630, 629), (603, 602, 628, 627), (604, 603, 627, 626), (605, 604, 626, 625), (606, 605, 625, 624), (607, 606, 624, 623), (608, 607, 623, 622), (665, 608, 622, 661), (610, 609, 582, 581), (611, 610, 581, 580), (612, 611, 580, 579), (602, 601, 629, 628), (614, 613, 578, 577), (615, 614, 577, 576), (616, 615, 576, 575), (617, 616, 575, 574), (618, 617, 574, 573), (619, 618, 573, 572), (620, 619, 572, 571), (621, 620, 571, 570), (662, 621, 570, 666), (558, 557, 596, 597), (559, 558, 597, 598), (613, 612, 579, 578), (560, 559, 598, 599), (562, 561, 600, 601), (563, 562, 601, 602), (564, 563, 602, 603), (565, 564, 603, 604), (566, 565, 604, 605), (567, 566, 605, 606), (568, 567, 606, 607), (569, 568, 607, 608), (669, 569, 608, 665), (581, 582, 583, 584), (561, 560, 599, 600), (579, 580, 585, 586), (578, 579, 586, 587), (577, 578, 587, 588), (576, 577, 588, 589), (575, 576, 589, 590), (574, 575, 590, 591), (573, 574, 591, 592), (572, 573, 592, 593), (571, 572, 593, 594), (570, 571, 594, 595), (666, 570, 595, 670), (580, 581, 584, 585), (554, 555, 558, 559), (553, 554, 559, 560), (552, 553, 560, 561), (551, 552, 561, 562), (550, 551, 562, 563), (549, 550, 563, 564), (548, 549, 564, 565), (547, 548, 565, 566), (546, 547, 566, 567), (545, 546, 567, 568), (544, 545, 568, 569), (555, 556, 557, 558), (673, 544, 569, 669), (585, 584, 532, 533), (586, 585, 533, 534), (587, 586, 534, 535), (588, 587, 535, 536), (589, 588, 536, 537), (590, 589, 537, 538), (591, 590, 538, 539), (592, 591, 539, 540), (593, 592, 540, 541), (594, 593, 541, 542), (584, 583, 531, 532), (595, 594, 542, 543), (529, 530, 556, 555), (528, 529, 555, 554), (527, 528, 554, 553), (526, 527, 553, 552), (525, 526, 552, 551), (524, 525, 551, 550), (523, 524, 550, 549), (522, 523, 549, 548), (521, 522, 548, 547), (520, 521, 547, 546), (670, 595, 543, 674), (519, 520, 546, 545), (677, 518, 544, 673), (532, 531, 505, 506), (533, 532, 506, 507), (534, 533, 507, 508), (535, 534, 508, 509), (536, 535, 509, 510), (537, 536, 510, 511), (538, 537, 511, 512), (539, 538, 512, 513), (540, 539, 513, 514), (518, 519, 545, 544), (542, 541, 515, 516), (543, 542, 516, 517), (674, 543, 517, 678), (503, 504, 530, 529), (502, 503, 529, 528), (501, 502, 528, 527), (500, 501, 527, 526), (499, 500, 526, 525), (498, 499, 525, 524), (497, 498, 524, 523), (496, 497, 523, 522), (541, 540, 514, 515), (494, 495, 521, 520), (493, 494, 520, 519), (492, 493, 519, 518), (681, 492, 518, 677), (506, 505, 479, 480), (507, 506, 480, 481), (508, 507, 481, 482), (509, 508, 482, 483), (510, 509, 483, 484), (511, 510, 484, 485), (512, 511, 485, 486), (495, 496, 522, 521), (513, 512, 486, 487), (515, 514, 488, 489), (516, 515, 489, 490), (517, 516, 490, 491), (678, 517, 491, 682), (477, 478, 504, 503), (476, 477, 503, 502), (475, 476, 502, 501), (474, 475, 501, 500), (473, 474, 500, 499), (472, 473, 499, 498), (514, 513, 487, 488), (471, 472, 498, 497), (469, 470, 496, 495), (468, 469, 495, 494), (467, 468, 494, 493), (466, 467, 493, 492), (685, 466, 492, 681), (480, 479, 453, 454), (481, 480, 454, 455), (482, 481, 455, 456), (483, 482, 456, 457), (484, 483, 457, 458), (470, 471, 497, 496), (486, 485, 459, 460), (487, 486, 460, 461), (488, 487, 461, 462), (489, 488, 462, 463), (490, 489, 463, 464), (491, 490, 464, 465), (682, 491, 465, 686), (451, 452, 478, 477), (450, 451, 477, 476), (449, 450, 476, 475), (448, 449, 475, 474), (485, 484, 458, 459), (446, 447, 473, 472), (445, 446, 472, 471), (444, 445, 471, 470), (443, 444, 470, 469), (442, 443, 469, 468), (441, 442, 468, 467), (440, 441, 467, 466), (689, 440, 466, 685), (454, 453, 427, 428), (455, 454, 428, 429), (456, 455, 429, 430), (447, 448, 474, 473), (724, 652, 651, 737), (651, 655, 710, 737), (635, 656, 652, 724), (710, 655, 659, 711), (634, 660, 656, 635), (711, 659, 663, 609), (596, 664, 660, 634), (609, 663, 667, 582), (557, 668, 664, 596), (582, 667, 671, 583), (556, 672, 668, 557), (583, 671, 675, 531), (530, 676, 672, 556), (531, 675, 679, 505), (504, 680, 676, 530), (505, 679, 683, 479), (478, 684, 680, 504), (479, 683, 687, 453), (452, 688, 684, 478), (453, 687, 691, 427), (426, 692, 688, 452), (427, 691, 695, 401), (400, 696, 692, 426), (401, 695, 699, 375), (375, 699, 696, 400), (458, 457, 431, 432), (457, 456, 430, 431), (463, 462, 436, 437), (686, 465, 439, 690), (423, 424, 450, 449), (420, 421, 447, 446), (417, 418, 444, 443), (414, 415, 441, 440), (429, 428, 402, 403), (432, 431, 405, 406), (435, 434, 408, 409), (438, 437, 411, 412), (399, 400, 426, 425), (396, 397, 423, 422), (393, 394, 420, 419), (390, 391, 417, 416), (697, 388, 414, 693), (404, 403, 377, 378), (407, 406, 380, 381), (410, 409, 383, 384), (413, 412, 386, 387), (377, 376, 399, 398), (380, 379, 396, 395), (383, 382, 393, 392), (386, 385, 390, 389), (461, 460, 434, 435), (459, 458, 432, 433), (460, 459, 433, 434), (462, 461, 435, 436), (464, 463, 437, 438), (465, 464, 438, 439), (424, 425, 451, 450), (425, 426, 452, 451), (422, 423, 449, 448), (421, 422, 448, 447), (418, 419, 445, 444), (419, 420, 446, 445), (416, 417, 443, 442), (415, 416, 442, 441), (428, 427, 401, 402), (693, 414, 440, 689), (430, 429, 403, 404), (431, 430, 404, 405), (434, 433, 407, 408), (433, 432, 406, 407), (436, 435, 409, 410), (437, 436, 410, 411), (690, 439, 413, 694), (439, 438, 412, 413), (398, 399, 425, 424), (397, 398, 424, 423), (394, 395, 421, 420), (395, 396, 422, 421), (392, 393, 419, 418), (391, 392, 418, 417), (388, 389, 415, 414), (389, 390, 416, 415), (402, 401, 375, 376), (403, 402, 376, 377), (406, 405, 379, 380), (405, 404, 378, 379), (408, 407, 381, 382), (409, 408, 382, 383), (412, 411, 385, 386), (411, 410, 384, 385), (694, 413, 387, 698), (376, 375, 400, 399), (379, 378, 397, 396), (378, 377, 398, 397), (381, 380, 395, 394), (382, 381, 394, 393), (385, 384, 391, 390), (384, 383, 392, 391), (387, 386, 389, 388), (698, 387, 388, 697), (277, 276, 651, 652), (275, 278, 653, 650), (279, 275, 650, 654), (276, 280, 655, 651), (281, 277, 652, 656), (278, 282, 657, 653), (280, 284, 659, 655), (283, 279, 654, 658), (285, 281, 656, 660), (282, 286, 661, 657), (284, 288, 663, 659), (287, 283, 658, 662), (289, 285, 660, 664), (286, 290, 665, 661), (288, 292, 667, 663), (291, 287, 662, 666), (293, 289, 664, 668), (290, 294, 669, 665), (292, 296, 671, 667), (295, 291, 666, 670), (297, 293, 668, 672), (294, 298, 673, 669), (296, 300, 675, 671), (299, 295, 670, 674), (301, 297, 672, 676), (298, 302, 677, 673), (300, 304, 679, 675), (303, 299, 674, 678), (305, 301, 676, 680), (302, 306, 681, 677), (304, 308, 683, 679), (307, 303, 678, 682), (309, 305, 680, 684), (306, 310, 685, 681), (308, 312, 687, 683), (311, 307, 682, 686), (313, 309, 684, 688), (310, 314, 689, 685), (312, 316, 691, 687), (315, 311, 686, 690), (317, 313, 688, 692), (314, 318, 693, 689), (316, 320, 695, 691), (319, 315, 690, 694), (321, 317, 692, 696), (318, 322, 697, 693), (320, 324, 699, 695), (323, 319, 694, 698), (324, 321, 696, 699), (322, 323, 698, 697)])
me_cube_001.use_remesh_preserve_volume = False
me_cube_001.use_remesh_preserve_attributes = False
me_cube_001.use_mirror_vertex_groups = False
me_cube_001.update()

# ---- objects
ob_weltabschnitt_kanalgang_kurve = bpy.data.objects.new('Weltabschnitt_Kanalgang_Kurve', me_cube_001)

# ---- transforms, parenting, visibility, modifiers, constraints
ob_weltabschnitt_kanalgang_kurve.location = (0.0, 0.0, 0.0)
ob_weltabschnitt_kanalgang_kurve.scale = (1.0, 2.0, 1.0)
ob_weltabschnitt_kanalgang_kurve.lineart.crease_threshold = 0.0

# ---- collection membership
col_collection_1.objects.link(ob_weltabschnitt_kanalgang_kurve)

# ---- scene / render settings (as saved in the file)
scene.frame_start = 1; scene.frame_end = 250; scene.frame_set(1)
scene.render.engine = 'BLENDER_EEVEE_NEXT'
scene.render.resolution_percentage = 50
scene.render.dither_intensity = 0.0
scene.cycles.use_denoising = False
scene.cycles.samples = 10
scene.cycles.sampling_pattern = 'TABULATED_SOBOL'
scene.cycles.light_sampling_threshold = 0.0
scene.cycles.use_adaptive_sampling = False
scene.cycles.use_light_tree = False
scene.cycles.blur_glossy = 0.0
scene.cycles.pixel_filter_type = 'GAUSSIAN'
scene.cycles.sample_clamp_indirect = 0.0
scene.view_settings.view_transform = 'Standard'
bpy.context.view_layer.update()

# ---- added for rendering (the .blend has no active camera and no usable light): camera, sun
cam_auto = bpy.data.cameras.new('AutoCamera')
cam_auto.lens = 50.0
cam_auto.sensor_width = 36.0
cam_auto.clip_end = 1000.0
ob_auto_camera = bpy.data.objects.new('AutoCamera', cam_auto)
scene.collection.objects.link(ob_auto_camera)
ob_auto_camera.location = (3.80614, -5.83471, 4.24361)
ob_auto_camera.rotation_euler = (1.09748, -7.21219e-08, 0.694738)
scene.camera = ob_auto_camera
light_auto_sun = bpy.data.lights.new('AutoSun', 'SUN')
light_auto_sun.energy = 3.0
light_auto_sun.angle = 0.0523599
ob_auto_sun = bpy.data.objects.new('AutoSun', light_auto_sun)
scene.collection.objects.link(ob_auto_sun)
ob_auto_sun.rotation_euler = (0.872665, 0.174533, 0.523599)
bpy.context.view_layer.update()
